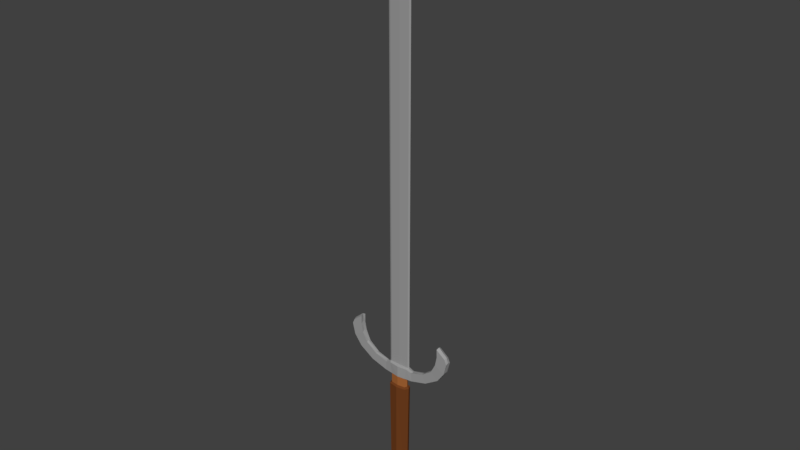 # Source: Low_Poly_Sword_2.blend  (saved by Blender 2.80.75; exported with 4.5.12 LTS)
import bpy
from mathutils import Matrix  # noqa: F401  (used for matrix-valued properties, if any)

bpy.ops.wm.read_factory_settings(use_empty=True)
scene = bpy.context.scene
scene.name = 'Scene'

# ---- collections
col_collection_1 = bpy.data.collections.new('Collection 1'); scene.collection.children.link(col_collection_1)

# ---- materials (node trees are filled in below, after node groups)
mat_iron_1 = bpy.data.materials.new('Iron 1')
mat_iron_1.alpha_threshold = 0.0
mat_iron_1.use_transparent_shadow = False
mat_iron_1.diffuse_color = (0.3424, 0.3424, 0.3424, 1.0)
mat_iron_1.roughness = 0.5
mat_iron_2 = bpy.data.materials.new('Iron 2')
mat_iron_2.alpha_threshold = 0.0
mat_iron_2.use_transparent_shadow = False
mat_iron_2.diffuse_color = (0.07658, 0.07658, 0.07658, 1.0)
mat_iron_2.roughness = 0.5
mat_wood = bpy.data.materials.new('Wood')
mat_wood.alpha_threshold = 0.0
mat_wood.use_transparent_shadow = False
mat_wood.diffuse_color = (0.3931, 0.1346, 0.03673, 1.0)
mat_wood.roughness = 0.5
mat_material = bpy.data.materials.new('Material')
mat_material.alpha_threshold = 0.0
mat_material.use_transparent_shadow = False
mat_material.diffuse_color = (0.1679, 0.05092, 0.01366, 1.0)
mat_material.roughness = 0.5

# ---- material node trees

# ---- world
world_world = bpy.data.worlds.new('World'); scene.world = world_world
world_world.color = (0.05088, 0.05088, 0.05088)
world_world.use_sun_shadow = False
world_world.sun_shadow_jitter_overblur = 0.0
world_world.cycles.sampling_method = 'MANUAL'
world_world.light_settings.distance = 18.0

# ---- meshes
me_cylinder_003 = bpy.data.meshes.new('Cylinder.003')
me_cylinder_003.from_pydata([(1.4, 0.7218, -9.399), (1.635, 0.7071, 5.794), (1.708, 1.541e-07, -9.399), (1.937, -7.031e-07, 5.794), (1.4, -0.7218, -9.399), (1.635, -0.7071, 5.794), (1.159, 0.514, -9.659), (1.378, 1.784e-07, -9.659), (1.159, -0.514, -9.659), (1.159, 0.514, -11.55), (1.378, 1.784e-07, -11.55), (1.159, -0.514, -11.55), (1.837, 1.014, -12.24), (2.27, 1.272e-07, -12.24), (1.837, -1.014, -12.24), (2.362, 1.501, -13.65), (3.003, 6.659e-08, -13.65), (2.362, -1.501, -13.65), (2.191, 1.317, -15.1), (2.753, 8.764e-08, -15.1), (2.191, -1.317, -15.1), (1.397, 0.5126, -16.51), (1.616, 1.706e-07, -16.51), (1.397, -0.5126, -16.51), (0.6763, 0.07566, -16.84), (0.7086, 2.221e-07, -16.84), (0.6763, -0.07566, -16.84), (1.379, 0.48, 6.065), (1.584, -6.681e-07, 6.065), (1.379, -0.48, 6.065), (1.379, 0.48, 7.8), (1.584, -6.681e-07, 7.8), (1.379, -0.48, 7.8), (1.739, 0.48, 9.824), (2.032, -6.681e-07, 9.824), (1.739, -0.48, 9.824), (2.783, 0.3847, 7.874), (2.943, -6.648e-07, 7.909), (2.783, -0.3847, 7.874), (2.716, 0.3847, 9.52), (2.946, -6.701e-07, 9.571), (2.716, -0.3847, 9.52), (5.815, 0.3847, 8.771), (5.943, -7.87e-07, 8.874), (5.815, -0.3847, 8.771), (5.022, 0.3847, 10.22), (5.204, -7.69e-07, 10.36), (5.022, -0.3847, 10.22), (8.362, 0.4255, 10.48), (8.455, -9.02e-07, 10.64), (8.362, -0.4255, 10.48), (6.987, 0.4255, 11.68), (7.12, -8.306e-07, 11.9), (6.987, -0.4255, 11.68), (9.655, 0.4876, 12.33), (9.729, -9.953e-07, 12.53), (9.655, -0.4876, 12.33), (7.864, 0.4876, 13.41), (7.97, -8.746e-07, 13.68), (7.864, -0.4876, 13.41), (10.16, 0.4876, 14.37), (10.19, -1.025e-06, 14.57), (10.16, -0.4876, 14.37), (8.175, 0.4876, 15.02), (8.217, -8.477e-07, 15.31), (8.175, -0.4876, 15.02), (9.781, 0.4876, 15.24), (9.879, -9.651e-07, 15.43), (9.781, -0.4876, 15.24), (8.14, 0.4876, 16.53), (8.281, -8.73e-07, 16.8), (8.14, -0.4876, 16.53), (1.739, 0.09561, 9.999), (2.032, -4.168e-06, 9.999), (1.739, -0.09562, 9.999), (1.792, 0.09561, 81.13), (2.086, -5.838e-06, 81.13), (1.792, -0.09562, 81.13), (0.0, 1.021, -9.399), (0.0, 1.0, 5.794), (-1.4, 0.7218, -9.399), (-1.635, 0.7071, 5.794), (-1.708, 1.541e-07, -9.399), (-1.937, -7.031e-07, 5.794), (-1.4, -0.7218, -9.399), (-1.635, -0.7071, 5.794), (0.0, -1.021, -9.399), (0.0, -1.0, 5.794), (0.0, 0.7269, -9.659), (-1.159, 0.514, -9.659), (-1.378, 1.784e-07, -9.659), (-1.159, -0.514, -9.659), (0.0, -0.7269, -9.659), (0.0, 0.7269, -11.55), (-1.159, 0.514, -11.55), (-1.378, 1.784e-07, -11.55), (-1.159, -0.514, -11.55), (0.0, -0.7269, -11.55), (0.0, 1.434, -12.24), (-1.837, 1.014, -12.24), (-2.27, 1.272e-07, -12.24), (-1.837, -1.014, -12.24), (0.0, -1.434, -12.24), (0.0, 2.123, -13.65), (-2.362, 1.501, -13.65), (-3.003, 6.659e-08, -13.65), (-2.362, -1.501, -13.65), (0.0, -2.123, -13.65), (0.0, 1.863, -15.1), (-2.191, 1.317, -15.1), (-2.753, 8.764e-08, -15.1), (-2.191, -1.317, -15.1), (0.0, -1.863, -15.1), (0.0, 0.7249, -16.51), (-1.397, 0.5126, -16.51), (-1.616, 1.706e-07, -16.51), (-1.397, -0.5126, -16.51), (0.0, -0.7249, -16.51), (0.0, 0.107, -16.84), (-0.6763, 0.07566, -16.84), (-0.7086, 2.221e-07, -16.84), (-0.6763, -0.07566, -16.84), (0.0, -0.107, -16.84), (0.0, -0.07565, -16.84), (0.0, 2.28e-07, -16.84), (0.0, 0.07566, -16.84), (0.0, 0.6788, 6.065), (-1.379, 0.48, 6.065), (-1.584, -6.681e-07, 6.065), (-1.379, -0.48, 6.065), (0.0, -0.6788, 6.065), (0.0, 0.6788, 7.8), (-1.379, 0.48, 7.8), (-1.584, -6.681e-07, 7.8), (-1.379, -0.48, 7.8), (0.0, -0.6788, 7.8), (0.0, 0.6788, 9.824), (-1.739, 0.48, 9.824), (-2.032, -6.681e-07, 9.824), (-1.739, -0.48, 9.824), (0.0, -0.6788, 9.824), (-2.783, 0.3847, 7.874), (-2.943, -6.648e-07, 7.909), (-2.783, -0.3847, 7.874), (-2.716, 0.3847, 9.52), (-2.946, -6.701e-07, 9.571), (-2.716, -0.3847, 9.52), (-5.815, 0.3847, 8.771), (-5.943, -7.87e-07, 8.874), (-5.815, -0.3847, 8.771), (-5.022, 0.3847, 10.22), (-5.204, -7.69e-07, 10.36), (-5.022, -0.3847, 10.22), (-8.362, 0.4255, 10.48), (-8.455, -9.02e-07, 10.64), (-8.362, -0.4255, 10.48), (-6.987, 0.4255, 11.68), (-7.12, -8.306e-07, 11.9), (-6.987, -0.4255, 11.68), (-9.655, 0.4876, 12.33), (-9.729, -9.953e-07, 12.53), (-9.655, -0.4876, 12.33), (-7.864, 0.4876, 13.41), (-7.97, -8.746e-07, 13.68), (-7.864, -0.4876, 13.41), (-10.16, 0.4876, 14.37), (-10.19, -1.025e-06, 14.57), (-10.16, -0.4876, 14.37), (-8.175, 0.4876, 15.02), (-8.217, -8.477e-07, 15.31), (-8.175, -0.4876, 15.02), (-9.781, 0.4876, 15.24), (-9.879, -9.651e-07, 15.43), (-9.781, -0.4876, 15.24), (-8.14, 0.4876, 16.53), (-8.281, -8.73e-07, 16.8), (-8.14, -0.4876, 16.53), (0.0, 0.1352, 9.999), (-1.739, 0.09561, 9.999), (-2.032, -4.168e-06, 9.999), (-1.739, -0.09562, 9.999), (0.0, -0.1352, 9.999), (0.0, 0.1352, 81.13), (-1.792, 0.09561, 81.13), (-2.086, -5.838e-06, 81.13), (-1.792, -0.09562, 81.13), (0.0, -0.1352, 81.13), (0.0, -5.831e-06, 89.75)], [], [(78, 79, 1, 0), (0, 1, 3, 2), (2, 3, 5, 4), (4, 5, 87, 86), (4, 86, 92, 8), (2, 4, 8, 7), (78, 0, 6, 88), (0, 2, 7, 6), (6, 7, 10, 9), (7, 8, 11, 10), (8, 92, 97, 11), (88, 6, 9, 93), (9, 10, 13, 12), (10, 11, 14, 13), (11, 97, 102, 14), (93, 9, 12, 98), (12, 13, 16, 15), (13, 14, 17, 16), (14, 102, 107, 17), (98, 12, 15, 103), (15, 16, 19, 18), (16, 17, 20, 19), (17, 107, 112, 20), (103, 15, 18, 108), (18, 19, 22, 21), (19, 20, 23, 22), (20, 112, 117, 23), (108, 18, 21, 113), (118, 24, 25, 26, 122, 123, 124, 125), (21, 22, 25, 24), (22, 23, 26, 25), (23, 117, 122, 26), (113, 21, 24, 118), (5, 3, 28, 29), (3, 1, 27, 28), (1, 79, 126, 27), (87, 5, 29, 130), (27, 126, 131, 30), (28, 27, 30, 31), (29, 28, 31, 32), (130, 29, 32, 135), (30, 131, 136, 33), (33, 34, 40, 39), (31, 30, 36, 37), (135, 32, 35, 140), (37, 36, 42, 43), (36, 39, 45, 42), (32, 31, 37, 38), (34, 35, 41, 40), (35, 32, 38, 41), (30, 33, 39, 36), (43, 42, 48, 49), (42, 45, 51, 48), (38, 37, 43, 44), (41, 38, 44, 47), (39, 40, 46, 45), (40, 41, 47, 46), (49, 48, 54, 55), (48, 51, 57, 54), (44, 43, 49, 50), (47, 44, 50, 53), (45, 46, 52, 51), (46, 47, 53, 52), (55, 54, 60, 61), (54, 57, 63, 60), (50, 49, 55, 56), (53, 50, 56, 59), (51, 52, 58, 57), (52, 53, 59, 58), (61, 60, 66, 67), (60, 63, 69, 66), (56, 55, 61, 62), (59, 56, 62, 65), (57, 58, 64, 63), (58, 59, 65, 64), (67, 66, 69, 70), (68, 67, 70, 71), (62, 61, 67, 68), (65, 62, 68, 71), (63, 64, 70, 69), (64, 65, 71, 70), (34, 33, 72, 73), (35, 34, 73, 74), (140, 35, 74, 181), (33, 136, 177, 72), (73, 72, 75, 76), (74, 73, 76, 77), (181, 74, 77, 186), (72, 177, 182, 75), (76, 75, 187), (77, 76, 187), (186, 77, 187), (75, 182, 187), (78, 80, 81, 79), (80, 82, 83, 81), (82, 84, 85, 83), (84, 86, 87, 85), (84, 91, 92, 86), (82, 90, 91, 84), (78, 88, 89, 80), (80, 89, 90, 82), (89, 94, 95, 90), (90, 95, 96, 91), (91, 96, 97, 92), (88, 93, 94, 89), (94, 99, 100, 95), (95, 100, 101, 96), (96, 101, 102, 97), (93, 98, 99, 94), (99, 104, 105, 100), (100, 105, 106, 101), (101, 106, 107, 102), (98, 103, 104, 99), (104, 109, 110, 105), (105, 110, 111, 106), (106, 111, 112, 107), (103, 108, 109, 104), (109, 114, 115, 110), (110, 115, 116, 111), (111, 116, 117, 112), (108, 113, 114, 109), (118, 125, 124, 123, 122, 121, 120, 119), (114, 119, 120, 115), (115, 120, 121, 116), (116, 121, 122, 117), (113, 118, 119, 114), (85, 129, 128, 83), (83, 128, 127, 81), (81, 127, 126, 79), (87, 130, 129, 85), (127, 132, 131, 126), (128, 133, 132, 127), (129, 134, 133, 128), (130, 135, 134, 129), (132, 137, 136, 131), (137, 144, 145, 138), (133, 142, 141, 132), (135, 140, 139, 134), (142, 148, 147, 141), (141, 147, 150, 144), (134, 143, 142, 133), (138, 145, 146, 139), (139, 146, 143, 134), (132, 141, 144, 137), (148, 154, 153, 147), (147, 153, 156, 150), (143, 149, 148, 142), (146, 152, 149, 143), (144, 150, 151, 145), (145, 151, 152, 146), (154, 160, 159, 153), (153, 159, 162, 156), (149, 155, 154, 148), (152, 158, 155, 149), (150, 156, 157, 151), (151, 157, 158, 152), (160, 166, 165, 159), (159, 165, 168, 162), (155, 161, 160, 154), (158, 164, 161, 155), (156, 162, 163, 157), (157, 163, 164, 158), (166, 172, 171, 165), (165, 171, 174, 168), (161, 167, 166, 160), (164, 170, 167, 161), (162, 168, 169, 163), (163, 169, 170, 164), (172, 175, 174, 171), (173, 176, 175, 172), (167, 173, 172, 166), (170, 176, 173, 167), (168, 174, 175, 169), (169, 175, 176, 170), (138, 179, 178, 137), (139, 180, 179, 138), (140, 181, 180, 139), (137, 178, 177, 136), (179, 184, 183, 178), (180, 185, 184, 179), (181, 186, 185, 180), (178, 183, 182, 177), (184, 187, 183), (185, 187, 184), (186, 187, 185), (183, 187, 182)])
me_cylinder_003.polygons.foreach_set('material_index', [3, 3, 3, 3, 3, 3, 3, 3, 2, 2, 2, 2, 1, 1, 1, 1, 1, 1, 1, 1, 1, 1, 1, 1, 1, 1, 1, 1, 1, 1, 1, 1, 1, 3, 3, 3, 3, 2, 2, 2, 2, 0, 0, 0, 0, 0, 0, 0, 0, 0, 0, 0, 0, 0, 0, 0, 0, 0, 0, 0, 0, 0, 0, 0, 0, 0, 0, 0, 0, 0, 0, 0, 0, 0, 0, 0, 0, 0, 0, 0, 0, 0, 0, 0, 0, 0, 0, 0, 0, 0, 0, 0, 0, 3, 3, 3, 3, 3, 3, 3, 3, 2, 2, 2, 2, 1, 1, 1, 1, 1, 1, 1, 1, 1, 1, 1, 1, 1, 1, 1, 1, 1, 1, 1, 1, 1, 3, 3, 3, 3, 2, 2, 2, 2, 0, 0, 0, 0, 0, 0, 0, 0, 0, 0, 0, 0, 0, 0, 0, 0, 0, 0, 0, 0, 0, 0, 0, 0, 0, 0, 0, 0, 0, 0, 0, 0, 0, 0, 0, 0, 0, 0, 0, 0, 0, 0, 0, 0, 0, 0, 0, 0, 0, 0, 0, 0])
me_cylinder_003.materials.append(mat_iron_1)
me_cylinder_003.materials.append(mat_iron_2)
me_cylinder_003.materials.append(mat_wood)
me_cylinder_003.materials.append(mat_material)
me_cylinder_003.use_remesh_preserve_volume = False
me_cylinder_003.use_remesh_preserve_attributes = False
me_cylinder_003.use_mirror_vertex_groups = False
me_cylinder_003.update()

# ---- objects
ob_sword_2 = bpy.data.objects.new('Sword 2', me_cylinder_003)

# ---- transforms, parenting, visibility, modifiers, constraints
ob_sword_2.location = (0.0, 0.0, -2.871)
ob_sword_2.scale = (0.07819, 0.07819, 0.07819)
ob_sword_2.lineart.crease_threshold = 0.0

# ---- collection membership
col_collection_1.objects.link(ob_sword_2)

# ---- scene / render settings (as saved in the file)
scene.frame_start = 1; scene.frame_end = 250; scene.frame_set(1)
scene.render.engine = 'BLENDER_EEVEE_NEXT'
scene.render.resolution_percentage = 50
scene.render.dither_intensity = 0.0
scene.cycles.use_denoising = False
scene.cycles.samples = 128
scene.cycles.sampling_pattern = 'TABULATED_SOBOL'
scene.cycles.light_sampling_threshold = 0.0
scene.cycles.use_adaptive_sampling = False
scene.cycles.use_light_tree = False
scene.cycles.blur_glossy = 0.0
scene.cycles.sample_clamp_indirect = 0.0
scene.view_settings.view_transform = 'Standard'
bpy.context.view_layer.update()

# ---- added for rendering (the .blend has no active camera and no usable light): camera, sun
cam_auto = bpy.data.cameras.new('AutoCamera')
cam_auto.lens = 50.0
cam_auto.sensor_width = 36.0
cam_auto.clip_end = 1000.0
ob_auto_camera = bpy.data.objects.new('AutoCamera', cam_auto)
scene.collection.objects.link(ob_auto_camera)
ob_auto_camera.location = (7.85572, -9.42686, 6.26394)
ob_auto_camera.rotation_euler = (1.09748, -7.21219e-08, 0.694738)
scene.camera = ob_auto_camera
light_auto_sun = bpy.data.lights.new('AutoSun', 'SUN')
light_auto_sun.energy = 3.0
light_auto_sun.angle = 0.0523599
ob_auto_sun = bpy.data.objects.new('AutoSun', light_auto_sun)
scene.collection.objects.link(ob_auto_sun)
ob_auto_sun.rotation_euler = (0.872665, 0.174533, 0.523599)
bpy.context.view_layer.update()
